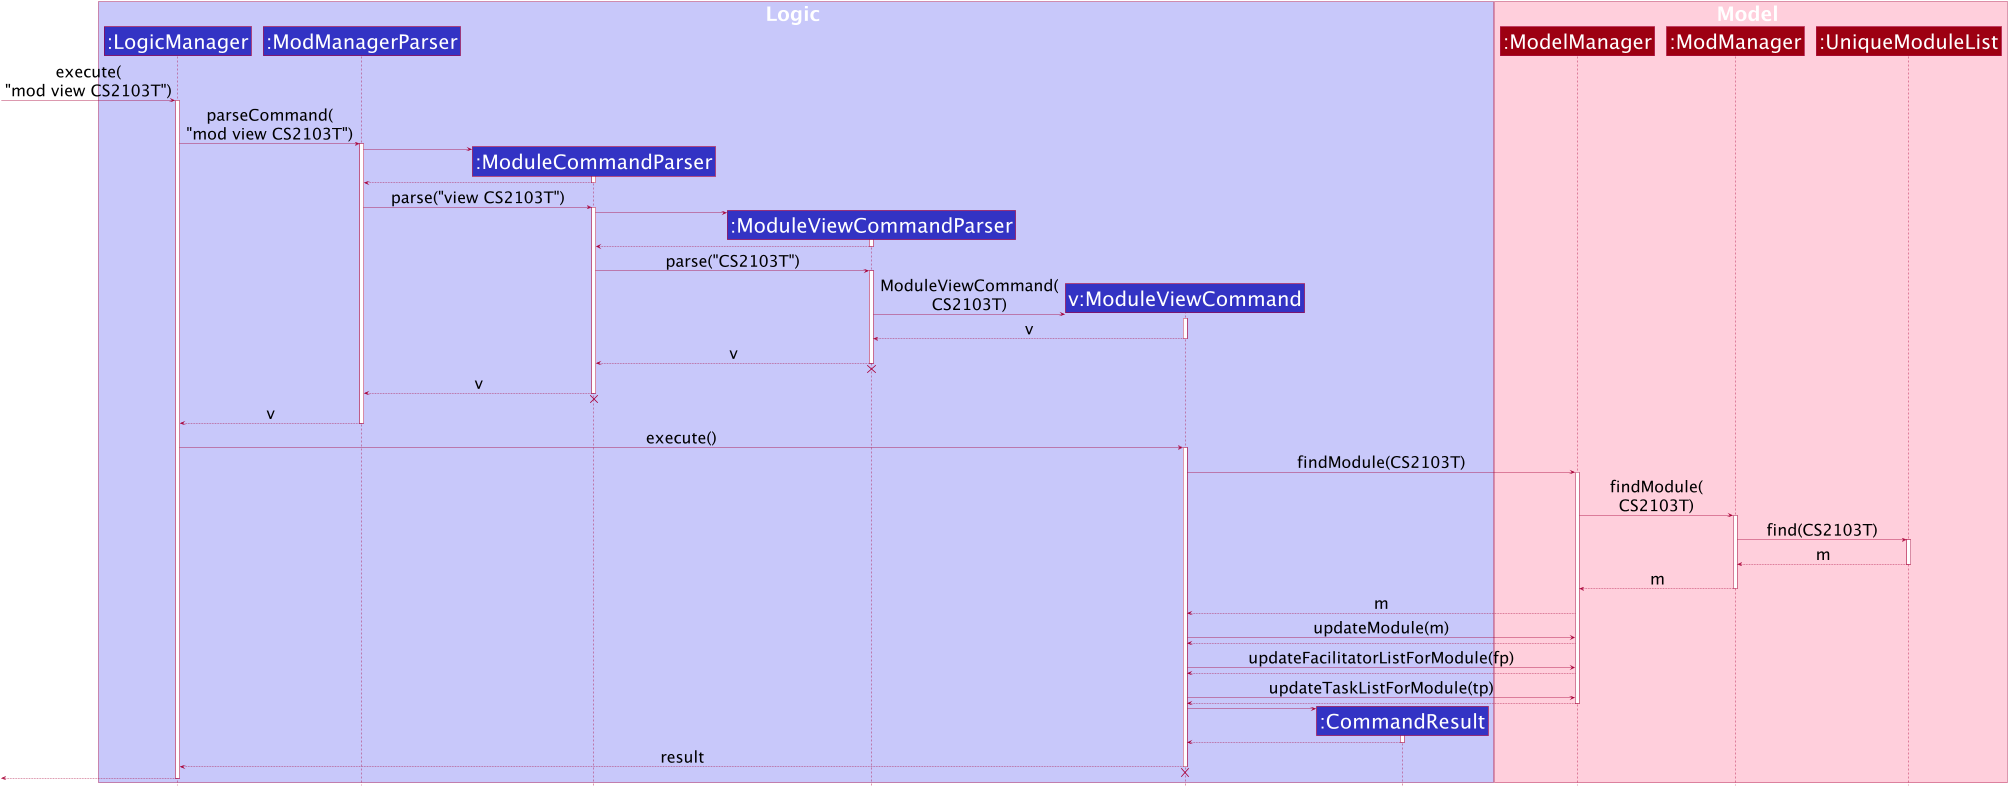

The diagram above was rendered by PlantUML. Its source (embedded in the PNG):
@startuml









skinparam BackgroundColor #FFFFFFF

skinparam Shadowing false

skinparam Class {
    FontColor #FFFFFF
    BorderThickness 1
    BorderColor #FFFFFF
    StereotypeFontColor #FFFFFF
    FontName Arial
}

skinparam Actor {
    BorderColor #000000
    Color #000000
    FontName Arial
}

skinparam Sequence {
    MessageAlign center
    BoxFontSize 50
    BoxPadding 0
    BoxFontColor #FFFFFF
    FontName Arial
}

skinparam Participant {
    FontColor #FFFFFFF
    Padding 20
    FontSize 50
}

skinparam ArrowFontSize 40
skinparam MinClassWidth 50
skinparam ParticipantPadding 10
skinparam Shadowing false
skinparam DefaultTextAlignment center
skinparam packageStyle Rectangle

hide footbox
hide members
hide circle

box Logic #C8C8FA
participant ":LogicManager" as LogicManager #3333C4
participant ":ModManagerParser" as ModManagerParser #3333C4
participant ":ModuleCommandParser" as ModuleCommandParser #3333C4
participant ":ModuleViewCommandParser" as ModuleViewCommandParser #3333C4
participant "v:ModuleViewCommand" as ModuleViewCommand #3333C4
participant ":CommandResult" as CommandResult #3333C4
end box

box Model #FFCFDC
participant ":ModelManager" as ModelManager #9D0012
participant ":ModManager" as ModManager #9D0012
participant ":UniqueModuleList" as UniqueModuleList #9D0012
end box

[-> LogicManager : execute(\n"mod view CS2103T")
activate LogicManager

LogicManager -> ModManagerParser : parseCommand(\n"mod view CS2103T")
activate ModManagerParser

create ModuleCommandParser
ModManagerParser -> ModuleCommandParser
activate ModuleCommandParser

ModuleCommandParser --> ModManagerParser
deactivate ModuleCommandParser

ModManagerParser -> ModuleCommandParser : parse("view CS2103T")
activate ModuleCommandParser

create ModuleViewCommandParser
ModuleCommandParser -> ModuleViewCommandParser
activate ModuleViewCommandParser

ModuleViewCommandParser --> ModuleCommandParser
deactivate ModuleViewCommandParser

ModuleCommandParser -> ModuleViewCommandParser : parse("CS2103T")
activate ModuleViewCommandParser

create ModuleViewCommand
ModuleViewCommandParser -> ModuleViewCommand : ModuleViewCommand(\nCS2103T)
activate ModuleViewCommand

ModuleViewCommand --> ModuleViewCommandParser : v
deactivate ModuleViewCommand

ModuleViewCommandParser --> ModuleCommandParser : v
deactivate ModuleViewCommandParser
ModuleViewCommandParser -[hidden]-> ModuleCommandParser
destroy ModuleViewCommandParser

ModuleCommandParser --> ModManagerParser : v
deactivate ModuleCommandParser
ModuleCommandParser -[hidden]-> ModManagerParser
destroy ModuleCommandParser

ModManagerParser --> LogicManager : v
deactivate ModManagerParser

LogicManager -> ModuleViewCommand : execute()
activate ModuleViewCommand

ModuleViewCommand -> ModelManager : findModule(CS2103T)
activate ModelManager

ModelManager -> ModManager : findModule(\nCS2103T)
activate ModManager

ModManager -> UniqueModuleList : find(CS2103T)
activate UniqueModuleList

UniqueModuleList --> ModManager : m
deactivate UniqueModuleList

ModManager --> ModelManager : m
deactivate ModManager

ModelManager --> ModuleViewCommand : m

ModuleViewCommand -> ModelManager : updateModule(m)
ModelManager --> ModuleViewCommand

ModuleViewCommand -> ModelManager : updateFacilitatorListForModule(fp)
ModelManager --> ModuleViewCommand

ModuleViewCommand -> ModelManager : updateTaskListForModule(tp)
ModelManager --> ModuleViewCommand
deactivate ModelManager

create CommandResult
ModuleViewCommand -> CommandResult
activate CommandResult

CommandResult --> ModuleViewCommand
deactivate CommandResult

ModuleViewCommand --> LogicManager : result
deactivate ModuleViewCommand
ModuleViewCommand -[hidden]-> LogicManager
destroy ModuleViewCommand

[<--LogicManager
deactivate LogicManager
@enduml